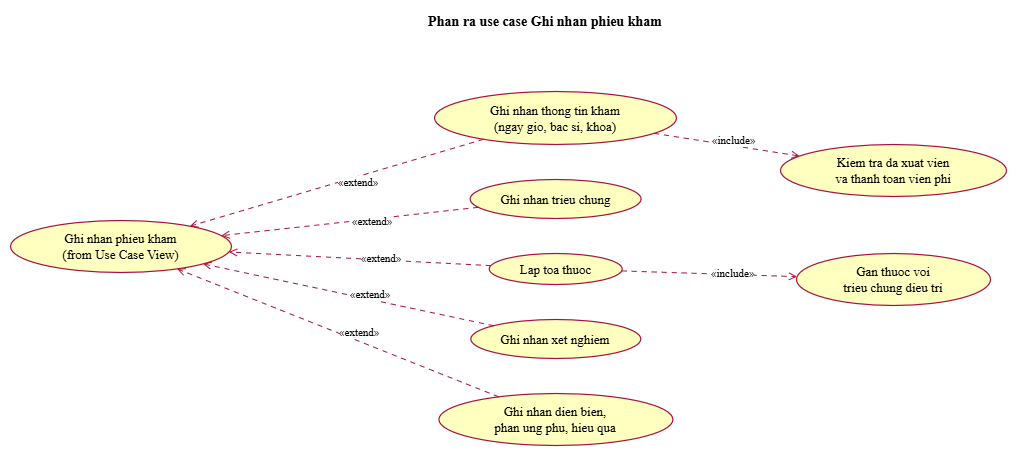

The diagram above was exported from draw.io. Its source (the exported page's mxGraphModel, read from the mxfile embedded in the PNG):
<mxGraphModel dx="2907" dy="1056" grid="1" gridSize="10" guides="1" tooltips="1" connect="1" arrows="1" fold="1" page="1" pageScale="1" pageWidth="827" pageHeight="1169" math="0" shadow="0">
  <root>
    <mxCell id="0" />
    <mxCell id="1" parent="0" />
    <UserObject label="" plantUmlData="{&#10;  &quot;data&quot;: &quot;@startuml 04_usecase_phan_ra_ghi_nhan_phieu_kham\nskinparam backgroundColor white\nskinparam defaultFontName \&quot;Times New Roman\&quot;\nskinparam defaultFontSize 13\nskinparam shadowing false\nskinparam roundCorner 14\nskinparam ArrowColor #A8123F\nskinparam ArrowThickness 1\nskinparam ArrowFontSize 11\nskinparam NoteBackgroundColor white\nskinparam NoteBorderColor #A8123F\nskinparam ActorBorderColor #A8123F\nskinparam ActorBackgroundColor white\nskinparam usecase {\n  BackgroundColor #FFFFC0\n  BorderColor #A8123F\n  BorderThickness 1.2\n  ArrowColor #A8123F\n}\nskinparam rectangle {\n  BackgroundColor #FFFFC0\n  BorderColor #A8123F\n}\nskinparam package {\n  BackgroundColor #FFFFC0\n  BorderColor #A8123F\n}\nskinparam class {\n  BackgroundColor #FFFFC0\n  BorderColor #A8123F\n  AttributeFontSize 12\n  FontStyle plain\n  StereotypeFontSize 10\n}\nskinparam classAttributeIconSize 0\nskinparam state {\n  BackgroundColor #FFFFC0\n  BorderColor #A8123F\n  StartColor black\n  EndColor black\n}\nskinparam activity {\n  BackgroundColor #FFFFC0\n  BorderColor #A8123F\n  DiamondBackgroundColor #FFFFC0\n  DiamondBorderColor #A8123F\n  BarColor black\n  StartColor black\n  EndColor black\n}\nskinparam sequence {\n  ArrowColor #A8123F\n  LifeLineBorderColor #A8123F\n  LifeLineBackgroundColor white\n  ParticipantBorderColor #A8123F\n  ParticipantBackgroundColor #FFFFC0\n  ActorBorderColor #A8123F\n  ActorBackgroundColor white\n  BoundaryBorderColor #A8123F\n  BoundaryBackgroundColor #FFFFC0\n  ControlBorderColor #A8123F\n  ControlBackgroundColor #FFFFC0\n  EntityBorderColor #A8123F\n  EntityBackgroundColor #FFFFC0\n  GroupBorderColor #6A6A6A\n  GroupBackgroundColor white\n  BoxBorderColor #A8123F\n  LifeLineBorderThickness 1\n}\ntitle Phan ra use case Ghi nhan phieu kham\nleft to right direction\nusecase \&quot;Ghi nhan phieu kham\\n(from Use Case View)\&quot; as P\nusecase \&quot;Ghi nhan thong tin kham\\n(ngay gio, bac si, khoa)\&quot; as a\nusecase \&quot;Ghi nhan trieu chung\&quot; as b\nusecase \&quot;Lap toa thuoc\&quot; as c\nusecase \&quot;Ghi nhan xet nghiem\&quot; as d\nusecase \&quot;Ghi nhan dien bien,\\nphan ung phu, hieu qua\&quot; as e\nusecase \&quot;Kiem tra da xuat vien\\nva thanh toan vien phi\&quot; as f\nusecase \&quot;Gan thuoc voi\\ntrieu chung dieu tri\&quot; as g\na .&gt; P : &lt;&lt;extend&gt;&gt;\nb .&gt; P : &lt;&lt;extend&gt;&gt;\nc .&gt; P : &lt;&lt;extend&gt;&gt;\nd .&gt; P : &lt;&lt;extend&gt;&gt;\ne .&gt; P : &lt;&lt;extend&gt;&gt;\na .&gt; f : &lt;&lt;include&gt;&gt;\nc .&gt; g : &lt;&lt;include&gt;&gt;\n@enduml&quot;,&#10;  &quot;config&quot;: null&#10;}" id="_0Ye5Hiu2wOlX6h6GHbA-39">
      <mxCell connectable="0" parent="1" style="group;transparentBounds=1;editIcon=1;lockedGroup=0;groupPadding=10;" vertex="1">
        <mxGeometry as="geometry" />
      </mxCell>
    </UserObject>
    <UserObject label="Ghi nhan phieu kham&lt;br&gt;(from Use Case View)" plantUmlId="uc_0" plantUmlBaseStyle="ellipse;html=1;fillColor=#FFFFC0;strokeColor=#A8123F;whiteSpace=wrap;fontColor=#000000;fontSize=13;rounded=1;arcSize=14;absoluteArcSize=1;shadow=0;strokeWidth=1.2;fontFamily=Times New Roman;" plantUmlBaseValue="Ghi nhan phieu kham&lt;br&gt;(from Use Case View)" id="_0Ye5Hiu2wOlX6h6GHbA-40">
      <mxCell parent="_0Ye5Hiu2wOlX6h6GHbA-39" style="ellipse;html=1;fillColor=#FFFFC0;strokeColor=#A8123F;whiteSpace=wrap;fontColor=#000000;fontSize=13;rounded=1;arcSize=14;absoluteArcSize=1;shadow=0;strokeWidth=1.2;fontFamily=Times New Roman;" vertex="1">
        <mxGeometry height="52" width="221" x="-370" y="280" as="geometry" />
      </mxCell>
    </UserObject>
    <UserObject label="Ghi nhan thong tin kham&lt;br&gt;(ngay gio, bac si, khoa)" plantUmlId="uc_1" plantUmlBaseStyle="ellipse;html=1;fillColor=#FFFFC0;strokeColor=#A8123F;whiteSpace=wrap;fontColor=#000000;fontSize=13;rounded=1;arcSize=14;absoluteArcSize=1;shadow=0;strokeWidth=1.2;fontFamily=Times New Roman;" plantUmlBaseValue="Ghi nhan thong tin kham&lt;br&gt;(ngay gio, bac si, khoa)" id="_0Ye5Hiu2wOlX6h6GHbA-41">
      <mxCell parent="_0Ye5Hiu2wOlX6h6GHbA-39" style="ellipse;html=1;fillColor=#FFFFC0;strokeColor=#A8123F;whiteSpace=wrap;fontColor=#000000;fontSize=13;rounded=1;arcSize=14;absoluteArcSize=1;shadow=0;strokeWidth=1.2;fontFamily=Times New Roman;" vertex="1">
        <mxGeometry height="53" width="242" x="53.999999999999986" y="151" as="geometry" />
      </mxCell>
    </UserObject>
    <UserObject label="Ghi nhan trieu chung" plantUmlId="uc_2" plantUmlBaseStyle="ellipse;html=1;fillColor=#FFFFC0;strokeColor=#A8123F;whiteSpace=wrap;fontColor=#000000;fontSize=13;rounded=1;arcSize=14;absoluteArcSize=1;shadow=0;strokeWidth=1.2;fontFamily=Times New Roman;" plantUmlBaseValue="Ghi nhan trieu chung" id="_0Ye5Hiu2wOlX6h6GHbA-42">
      <mxCell parent="_0Ye5Hiu2wOlX6h6GHbA-39" style="ellipse;html=1;fillColor=#FFFFC0;strokeColor=#A8123F;whiteSpace=wrap;fontColor=#000000;fontSize=13;rounded=1;arcSize=14;absoluteArcSize=1;shadow=0;strokeWidth=1.2;fontFamily=Times New Roman;" vertex="1">
        <mxGeometry height="39" width="171" x="89.6" y="239" as="geometry" />
      </mxCell>
    </UserObject>
    <UserObject label="Lap toa thuoc" plantUmlId="uc_3" plantUmlBaseStyle="ellipse;html=1;fillColor=#FFFFC0;strokeColor=#A8123F;whiteSpace=wrap;fontColor=#000000;fontSize=13;rounded=1;arcSize=14;absoluteArcSize=1;shadow=0;strokeWidth=1.2;fontFamily=Times New Roman;" plantUmlBaseValue="Lap toa thuoc" id="_0Ye5Hiu2wOlX6h6GHbA-43">
      <mxCell parent="_0Ye5Hiu2wOlX6h6GHbA-39" style="ellipse;html=1;fillColor=#FFFFC0;strokeColor=#A8123F;whiteSpace=wrap;fontColor=#000000;fontSize=13;rounded=1;arcSize=14;absoluteArcSize=1;shadow=0;strokeWidth=1.2;fontFamily=Times New Roman;" vertex="1">
        <mxGeometry height="31" width="133" x="108.69999999999999" y="313" as="geometry" />
      </mxCell>
    </UserObject>
    <UserObject label="Ghi nhan xet nghiem" plantUmlId="uc_4" plantUmlBaseStyle="ellipse;html=1;fillColor=#FFFFC0;strokeColor=#A8123F;whiteSpace=wrap;fontColor=#000000;fontSize=13;rounded=1;arcSize=14;absoluteArcSize=1;shadow=0;strokeWidth=1.2;fontFamily=Times New Roman;" plantUmlBaseValue="Ghi nhan xet nghiem" id="_0Ye5Hiu2wOlX6h6GHbA-44">
      <mxCell parent="_0Ye5Hiu2wOlX6h6GHbA-39" style="ellipse;html=1;fillColor=#FFFFC0;strokeColor=#A8123F;whiteSpace=wrap;fontColor=#000000;fontSize=13;rounded=1;arcSize=14;absoluteArcSize=1;shadow=0;strokeWidth=1.2;fontFamily=Times New Roman;" vertex="1">
        <mxGeometry height="39" width="170" x="90.29999999999998" y="379" as="geometry" />
      </mxCell>
    </UserObject>
    <UserObject label="Ghi nhan dien bien,&lt;br&gt;phan ung phu, hieu qua" plantUmlId="uc_5" plantUmlBaseStyle="ellipse;html=1;fillColor=#FFFFC0;strokeColor=#A8123F;whiteSpace=wrap;fontColor=#000000;fontSize=13;rounded=1;arcSize=14;absoluteArcSize=1;shadow=0;strokeWidth=1.2;fontFamily=Times New Roman;" plantUmlBaseValue="Ghi nhan dien bien,&lt;br&gt;phan ung phu, hieu qua" id="_0Ye5Hiu2wOlX6h6GHbA-45">
      <mxCell parent="_0Ye5Hiu2wOlX6h6GHbA-39" style="ellipse;html=1;fillColor=#FFFFC0;strokeColor=#A8123F;whiteSpace=wrap;fontColor=#000000;fontSize=13;rounded=1;arcSize=14;absoluteArcSize=1;shadow=0;strokeWidth=1.2;fontFamily=Times New Roman;" vertex="1">
        <mxGeometry height="52" width="234" x="58.399999999999984" y="453" as="geometry" />
      </mxCell>
    </UserObject>
    <UserObject label="Kiem tra da xuat vien&lt;br&gt;va thanh toan vien phi" plantUmlId="uc_6" plantUmlBaseStyle="ellipse;html=1;fillColor=#FFFFC0;strokeColor=#A8123F;whiteSpace=wrap;fontColor=#000000;fontSize=13;rounded=1;arcSize=14;absoluteArcSize=1;shadow=0;strokeWidth=1.2;fontFamily=Times New Roman;" plantUmlBaseValue="Kiem tra da xuat vien&lt;br&gt;va thanh toan vien phi" id="_0Ye5Hiu2wOlX6h6GHbA-46">
      <mxCell parent="_0Ye5Hiu2wOlX6h6GHbA-39" style="ellipse;html=1;fillColor=#FFFFC0;strokeColor=#A8123F;whiteSpace=wrap;fontColor=#000000;fontSize=13;rounded=1;arcSize=14;absoluteArcSize=1;shadow=0;strokeWidth=1.2;fontFamily=Times New Roman;" vertex="1">
        <mxGeometry height="52" width="226" x="400" y="204" as="geometry" />
      </mxCell>
    </UserObject>
    <UserObject label="Gan thuoc voi&lt;br&gt;trieu chung dieu tri" plantUmlId="uc_7" plantUmlBaseStyle="ellipse;html=1;fillColor=#FFFFC0;strokeColor=#A8123F;whiteSpace=wrap;fontColor=#000000;fontSize=13;rounded=1;arcSize=14;absoluteArcSize=1;shadow=0;strokeWidth=1.2;fontFamily=Times New Roman;" plantUmlBaseValue="Gan thuoc voi&lt;br&gt;trieu chung dieu tri" id="_0Ye5Hiu2wOlX6h6GHbA-47">
      <mxCell parent="_0Ye5Hiu2wOlX6h6GHbA-39" style="ellipse;html=1;fillColor=#FFFFC0;strokeColor=#A8123F;whiteSpace=wrap;fontColor=#000000;fontSize=13;rounded=1;arcSize=14;absoluteArcSize=1;shadow=0;strokeWidth=1.2;fontFamily=Times New Roman;" vertex="1">
        <mxGeometry height="52" width="194" x="416" y="313" as="geometry" />
      </mxCell>
    </UserObject>
    <UserObject label="«extend»" plantUmlId="rel_8" plantUmlBaseStyle="endArrow=open;dashed=1;dashPattern=5 5;strokeColor=#A8123F;fontColor=#000000;fontSize=11;edgeStyle=none;rounded=0;html=1;strokeWidth=1;fontFamily=Times New Roman;labelPosition=right;align=left;curved=0;endSize=6;sourcePerimeterSpacing=0;targetPerimeterSpacing=0;" plantUmlBaseValue="«extend»" id="_0Ye5Hiu2wOlX6h6GHbA-48">
      <mxCell edge="1" parent="_0Ye5Hiu2wOlX6h6GHbA-39" source="_0Ye5Hiu2wOlX6h6GHbA-41" style="endArrow=open;dashed=1;dashPattern=5 5;strokeColor=#A8123F;fontColor=#000000;fontSize=11;edgeStyle=none;rounded=0;html=1;strokeWidth=1;fontFamily=Times New Roman;labelPosition=right;align=left;curved=0;endSize=6;sourcePerimeterSpacing=0;targetPerimeterSpacing=0;" target="_0Ye5Hiu2wOlX6h6GHbA-40">
        <mxGeometry relative="1" as="geometry" />
      </mxCell>
    </UserObject>
    <UserObject label="«extend»" plantUmlId="rel_9" plantUmlBaseStyle="endArrow=open;dashed=1;dashPattern=5 5;strokeColor=#A8123F;fontColor=#000000;fontSize=11;edgeStyle=none;rounded=0;html=1;strokeWidth=1;fontFamily=Times New Roman;labelPosition=right;align=left;curved=0;endSize=6;sourcePerimeterSpacing=0;targetPerimeterSpacing=0;" plantUmlBaseValue="«extend»" id="_0Ye5Hiu2wOlX6h6GHbA-49">
      <mxCell edge="1" parent="_0Ye5Hiu2wOlX6h6GHbA-39" source="_0Ye5Hiu2wOlX6h6GHbA-42" style="endArrow=open;dashed=1;dashPattern=5 5;strokeColor=#A8123F;fontColor=#000000;fontSize=11;edgeStyle=none;rounded=0;html=1;strokeWidth=1;fontFamily=Times New Roman;labelPosition=right;align=left;curved=0;endSize=6;sourcePerimeterSpacing=0;targetPerimeterSpacing=0;" target="_0Ye5Hiu2wOlX6h6GHbA-40">
        <mxGeometry relative="1" as="geometry" />
      </mxCell>
    </UserObject>
    <UserObject label="«extend»" plantUmlId="rel_10" plantUmlBaseStyle="endArrow=open;dashed=1;dashPattern=5 5;strokeColor=#A8123F;fontColor=#000000;fontSize=11;edgeStyle=none;rounded=0;html=1;strokeWidth=1;fontFamily=Times New Roman;labelPosition=right;align=left;curved=0;endSize=6;sourcePerimeterSpacing=0;targetPerimeterSpacing=0;" plantUmlBaseValue="«extend»" id="_0Ye5Hiu2wOlX6h6GHbA-50">
      <mxCell edge="1" parent="_0Ye5Hiu2wOlX6h6GHbA-39" source="_0Ye5Hiu2wOlX6h6GHbA-43" style="endArrow=open;dashed=1;dashPattern=5 5;strokeColor=#A8123F;fontColor=#000000;fontSize=11;edgeStyle=none;rounded=0;html=1;strokeWidth=1;fontFamily=Times New Roman;labelPosition=right;align=left;curved=0;endSize=6;sourcePerimeterSpacing=0;targetPerimeterSpacing=0;" target="_0Ye5Hiu2wOlX6h6GHbA-40">
        <mxGeometry relative="1" as="geometry" />
      </mxCell>
    </UserObject>
    <UserObject label="«extend»" plantUmlId="rel_11" plantUmlBaseStyle="endArrow=open;dashed=1;dashPattern=5 5;strokeColor=#A8123F;fontColor=#000000;fontSize=11;edgeStyle=none;rounded=0;html=1;strokeWidth=1;fontFamily=Times New Roman;labelPosition=right;align=left;curved=0;endSize=6;sourcePerimeterSpacing=0;targetPerimeterSpacing=0;" plantUmlBaseValue="«extend»" id="_0Ye5Hiu2wOlX6h6GHbA-51">
      <mxCell edge="1" parent="_0Ye5Hiu2wOlX6h6GHbA-39" source="_0Ye5Hiu2wOlX6h6GHbA-44" style="endArrow=open;dashed=1;dashPattern=5 5;strokeColor=#A8123F;fontColor=#000000;fontSize=11;edgeStyle=none;rounded=0;html=1;strokeWidth=1;fontFamily=Times New Roman;labelPosition=right;align=left;curved=0;endSize=6;sourcePerimeterSpacing=0;targetPerimeterSpacing=0;" target="_0Ye5Hiu2wOlX6h6GHbA-40">
        <mxGeometry relative="1" as="geometry" />
      </mxCell>
    </UserObject>
    <UserObject label="«extend»" plantUmlId="rel_12" plantUmlBaseStyle="endArrow=open;dashed=1;dashPattern=5 5;strokeColor=#A8123F;fontColor=#000000;fontSize=11;edgeStyle=none;rounded=0;html=1;strokeWidth=1;fontFamily=Times New Roman;labelPosition=right;align=left;curved=0;endSize=6;sourcePerimeterSpacing=0;targetPerimeterSpacing=0;" plantUmlBaseValue="«extend»" id="_0Ye5Hiu2wOlX6h6GHbA-52">
      <mxCell edge="1" parent="_0Ye5Hiu2wOlX6h6GHbA-39" source="_0Ye5Hiu2wOlX6h6GHbA-45" style="endArrow=open;dashed=1;dashPattern=5 5;strokeColor=#A8123F;fontColor=#000000;fontSize=11;edgeStyle=none;rounded=0;html=1;strokeWidth=1;fontFamily=Times New Roman;labelPosition=right;align=left;curved=0;endSize=6;sourcePerimeterSpacing=0;targetPerimeterSpacing=0;" target="_0Ye5Hiu2wOlX6h6GHbA-40">
        <mxGeometry relative="1" as="geometry" />
      </mxCell>
    </UserObject>
    <UserObject label="«include»" plantUmlId="rel_13" plantUmlBaseStyle="endArrow=open;dashed=1;dashPattern=5 5;strokeColor=#A8123F;fontColor=#000000;fontSize=11;edgeStyle=none;rounded=0;html=1;strokeWidth=1;fontFamily=Times New Roman;labelPosition=right;align=left;curved=0;endSize=6;sourcePerimeterSpacing=0;targetPerimeterSpacing=0;" plantUmlBaseValue="«include»" id="_0Ye5Hiu2wOlX6h6GHbA-53">
      <mxCell edge="1" parent="_0Ye5Hiu2wOlX6h6GHbA-39" source="_0Ye5Hiu2wOlX6h6GHbA-41" style="endArrow=open;dashed=1;dashPattern=5 5;strokeColor=#A8123F;fontColor=#000000;fontSize=11;edgeStyle=none;rounded=0;html=1;strokeWidth=1;fontFamily=Times New Roman;labelPosition=right;align=left;curved=0;endSize=6;sourcePerimeterSpacing=0;targetPerimeterSpacing=0;" target="_0Ye5Hiu2wOlX6h6GHbA-46">
        <mxGeometry relative="1" x="-0.2281" y="2" as="geometry">
          <mxPoint as="offset" />
        </mxGeometry>
      </mxCell>
    </UserObject>
    <UserObject label="«include»" plantUmlId="rel_14" plantUmlBaseStyle="endArrow=open;dashed=1;dashPattern=5 5;strokeColor=#A8123F;fontColor=#000000;fontSize=11;edgeStyle=none;rounded=0;html=1;strokeWidth=1;fontFamily=Times New Roman;labelPosition=right;align=left;curved=0;endSize=6;sourcePerimeterSpacing=0;targetPerimeterSpacing=0;" plantUmlBaseValue="«include»" id="_0Ye5Hiu2wOlX6h6GHbA-54">
      <mxCell edge="1" parent="_0Ye5Hiu2wOlX6h6GHbA-39" source="_0Ye5Hiu2wOlX6h6GHbA-43" style="endArrow=open;dashed=1;dashPattern=5 5;strokeColor=#A8123F;fontColor=#000000;fontSize=11;edgeStyle=none;rounded=0;html=1;strokeWidth=1;fontFamily=Times New Roman;labelPosition=right;align=left;curved=0;endSize=6;sourcePerimeterSpacing=0;targetPerimeterSpacing=0;" target="_0Ye5Hiu2wOlX6h6GHbA-47">
        <mxGeometry relative="1" as="geometry" />
      </mxCell>
    </UserObject>
    <UserObject label="Phan ra use case Ghi nhan phieu kham" plantUmlId="title_0" plantUmlBaseStyle="text;html=1;fillColor=none;strokeColor=none;fontSize=14;fontStyle=1;fontColor=#000000;align=center;verticalAlign=middle;whiteSpace=wrap;fontFamily=Times New Roman;" plantUmlBaseValue="Phan ra use case Ghi nhan phieu kham" id="_0Ye5Hiu2wOlX6h6GHbA-55">
      <mxCell parent="_0Ye5Hiu2wOlX6h6GHbA-39" style="text;html=1;fillColor=none;strokeColor=none;fontSize=14;fontStyle=1;fontColor=#000000;align=center;verticalAlign=middle;whiteSpace=wrap;fontFamily=Times New Roman;" vertex="1">
        <mxGeometry height="24" width="290" x="20" y="70" as="geometry" />
      </mxCell>
    </UserObject>
  </root>
</mxGraphModel>